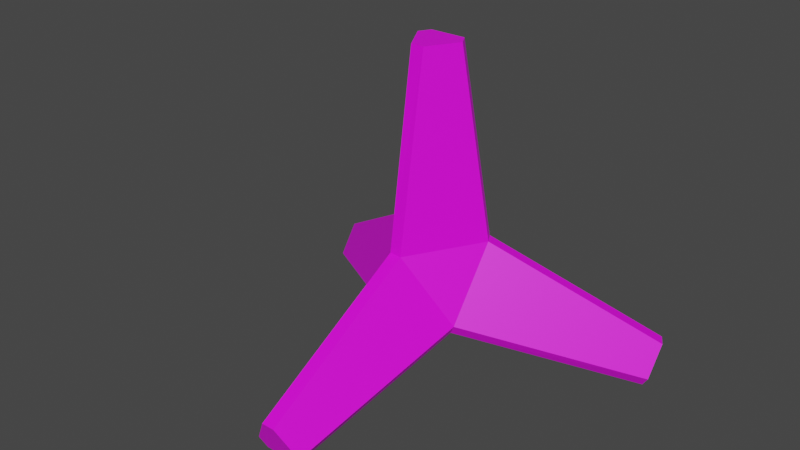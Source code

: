 # Source: betonovyJezek.blend  (saved by Blender 2.90.8; exported with 4.5.12 LTS)
import bpy
from mathutils import Matrix  # noqa: F401  (used for matrix-valued properties, if any)

bpy.ops.wm.read_factory_settings(use_empty=True)
scene = bpy.context.scene
scene.name = 'Scene'

# ---- collections
col_collection = bpy.data.collections.new('Collection'); scene.collection.children.link(col_collection)

# ---- images (referenced by path relative to the original .blend; pixels are not part of the script)
import os
ASSET_DIR = os.environ.get("B2B_ASSET_DIR", "")  # directory of the original .blend (textures are referenced by path, not embedded)
HERE = os.path.dirname(os.path.abspath(__file__))  # packed textures are extracted next to this script under _unpacked/

def load_image(name, relpath, width, height, colorspace="sRGB"):
    """Load a texture the original file referenced (path relative to the .blend, or extracted next to this script)."""
    p = next((c for c in (os.path.join(HERE, relpath), os.path.join(ASSET_DIR, relpath)) if relpath and os.path.exists(c)), "")
    if p:
        img = bpy.data.images.load(p, check_existing=True)
        img.name = name
    else:  # same state as the original file: an image datablock whose file is absent (Cycles renders it pink)
        img = bpy.data.images.new(name, width, height)
        img.source = "FILE"
        img.filepath = "//" + (relpath or name)
    img.colorspace_settings.name = colorspace
    return img
img_betonovyjezek_png = load_image('betonovyJezek.png', 'betonovyJezek.png', 1024, 1024, 'sRGB')

# ---- materials (node trees are filled in below, after node groups)
mat_auto = bpy.data.materials.new('<auto>')
mat_auto.diffuse_color = (0.3297, 0.3066, 0.3021, 1.0)

# ---- material node trees
mat_auto.use_nodes = True; mat_auto.node_tree.nodes.clear()
_N = mat_auto.node_tree.nodes; _L = mat_auto.node_tree.links
n0 = _N.new('ShaderNodeBsdfPrincipled'); n0.name = 'Principled BSDF'; n0.location = (10, 300)
n0.distribution = 'GGX'
n0.subsurface_method = 'BURLEY'
n0.inputs[3].default_value = 1.45
n0.inputs[27].default_value = (0.0, 0.0, 0.0, 1.0)
n0.inputs[28].default_value = 1.0
n1 = _N.new('ShaderNodeOutputMaterial'); n1.name = 'Material Output'; n1.location = (300, 300)
n2 = _N.new('ShaderNodeTexImage'); n2.name = 'Image Texture'; n2.location = (-750, 225)
n2.image = img_betonovyjezek_png
_L.new(n0.outputs[0], n1.inputs[0])
_L.new(n2.outputs[0], n0.inputs[0])
n1.is_active_output = True

# ---- world
world_world = bpy.data.worlds.new('World'); scene.world = world_world
world_world.use_nodes = True; world_world.node_tree.nodes.clear()
_N = world_world.node_tree.nodes; _L = world_world.node_tree.links
n0 = _N.new('ShaderNodeOutputWorld'); n0.name = 'World Output'; n0.location = (300, 300)
n1 = _N.new('ShaderNodeBackground'); n1.name = 'Background'; n1.location = (10, 300)
n1.inputs[0].default_value = (0.05088, 0.05088, 0.05088, 1.0)
_L.new(n1.outputs[0], n0.inputs[0])
n0.is_active_output = True
world_world.color = (0.05088, 0.05088, 0.05088)
world_world.use_sun_shadow = False
world_world.sun_shadow_jitter_overblur = 0.0

# ---- meshes
me_skpa485 = bpy.data.meshes.new('skpA485')
me_skpa485.from_pydata([(-0.17, 0.1248, 0.1468), (0.02325, -0.2099, 0.1468), (-0.07, 0.06984, 0.8868), (-0.09563, 0.02546, 0.8868), (0.07, 0.06984, 0.8868), (0.09562, 0.02546, 0.8868), (-0.02563, -0.09578, 0.8868), (0.02562, -0.09578, 0.8868), (0.7318, 0.4529, -0.2186), (0.7575, 0.4085, -0.2187), (0.7554, 0.3265, -0.3321), (0.1892, -0.1092, -0.1226), (0.729, 0.3408, -0.3736), (0.6589, 0.462, -0.3736), (0.6596, 0.492, -0.332), (-0.006489, 0.2194, -0.1257), (0.1665, -0.0962, -0.1635), (-0.007175, 0.1922, -0.1634), (-0.6589, 0.462, -0.3736), (-0.1631, -0.1021, -0.1635), (-0.729, 0.3408, -0.3736), (-0.6596, 0.492, -0.332), (-0.1871, -0.1152, -0.1258), (-0.7554, 0.3265, -0.3321), (-0.7575, 0.4085, -0.2187), (-0.7318, 0.4529, -0.2186), (0.02562, -0.8605, -0.2186), (-0.02563, -0.8605, -0.2186), (-0.09563, -0.8176, -0.3321), (0.09562, -0.8176, -0.3321), (-0.07, -0.8019, -0.3736), (0.07, -0.8019, -0.3736), (0.192, 0.08259, 0.1477), (0.168, 0.1247, 0.1484), (-0.192, 0.08259, 0.1477), (-0.02426, -0.208, 0.1481)], [], [(0, 35, 34), (35, 0, 33), (35, 33, 1), (1, 33, 32), (2, 34, 3), (0, 34, 2), (0, 2, 33), (33, 2, 4), (32, 4, 5), (4, 32, 33), (6, 34, 35), (34, 6, 3), (32, 7, 1), (7, 32, 5), (6, 2, 3), (2, 6, 4), (4, 6, 7), (4, 7, 5), (7, 35, 1), (35, 7, 6), (32, 8, 33), (8, 32, 9), (10, 32, 11), (32, 10, 9), (12, 9, 10), (9, 12, 13), (9, 13, 8), (8, 13, 14), (15, 8, 14), (8, 15, 33), (32, 16, 11), (16, 32, 17), (17, 32, 33), (17, 33, 15), (10, 16, 12), (16, 10, 11), (17, 14, 13), (14, 17, 15), (13, 16, 17), (16, 13, 12), (18, 19, 20), (19, 18, 17), (21, 17, 18), (17, 21, 15), (19, 34, 22), (34, 19, 17), (34, 17, 0), (0, 17, 15), (19, 23, 20), (23, 19, 22), (24, 20, 23), (20, 24, 18), (18, 24, 25), (18, 25, 21), (25, 15, 21), (15, 25, 0), (34, 23, 22), (23, 34, 24), (34, 25, 24), (25, 34, 0), (26, 35, 27), (35, 26, 1), (35, 28, 27), (28, 35, 22), (29, 30, 31), (30, 29, 28), (28, 29, 26), (28, 26, 27), (29, 1, 26), (1, 29, 11), (22, 16, 19), (16, 22, 11), (11, 22, 35), (11, 35, 1), (22, 30, 28), (30, 22, 19), (31, 11, 29), (11, 31, 16), (16, 30, 19), (30, 16, 31), (32, 1, 11), (33, 15, 0), (34, 22, 35), (16, 19, 17)])
_uv = me_skpa485.uv_layers.new(name='UVMap')
_uv.uv.foreach_set('vector', [0.9868, 0.5161, 0.8806, 0.562, 0.9733, 0.5091, 0.8806, 0.562, 0.9868, 0.5161, 0.9868, 0.6225, 0.8806, 0.562, 0.9868, 0.6225, 0.88, 0.5769, 0.88, 0.5769, 0.9868, 0.6225, 0.9733, 0.63, 0.4334, 0.0441, 0.3387, 0.2552, 0.424, 0.04417, 0.3478, 0.2558, 0.3387, 0.2552, 0.4334, 0.0441, 0.6854, 0.7003, 0.8257, 0.5195, 0.7795, 0.7523, 0.7795, 0.7523, 0.8257, 0.5195, 0.8646, 0.5412, 0.3373, 0.7508, 0.4318, 0.9621, 0.4223, 0.962, 0.4318, 0.9621, 0.3373, 0.7508, 0.3465, 0.751, 0.3851, 0.02244, 0.3387, 0.2552, 0.2457, 0.2031, 0.3387, 0.2552, 0.3851, 0.02244, 0.424, 0.04417, 0.3373, 0.7508, 0.3834, 0.9838, 0.2435, 0.803, 0.3834, 0.9838, 0.3373, 0.7508, 0.4223, 0.962, 0.3851, 0.02244, 0.4334, 0.0441, 0.424, 0.04417, 0.4334, 0.0441, 0.3851, 0.02244, 0.4204, 0.02219, 0.4204, 0.02219, 0.3851, 0.02244, 0.3804, 0.01442, 0.4204, 0.02219, 0.3804, 0.01442, 0.4062, 0.01424, 0.9404, 0.3394, 0.9252, 0.1324, 0.9404, 0.1322, 0.9252, 0.1324, 0.9404, 0.3394, 0.924, 0.3394, 0.3373, 0.7508, 0.4318, 0.539, 0.3465, 0.751, 0.4318, 0.539, 0.3373, 0.7508, 0.4223, 0.5389, 0.3834, 0.5172, 0.3373, 0.7508, 0.2459, 0.6985, 0.3373, 0.7508, 0.3834, 0.5172, 0.4223, 0.5389, 0.8281, 0.4825, 0.8498, 0.4912, 0.8235, 0.4907, 0.8498, 0.4912, 0.8281, 0.4825, 0.8667, 0.4604, 0.8498, 0.4912, 0.8667, 0.4604, 0.8639, 0.4831, 0.8639, 0.4831, 0.8667, 0.4604, 0.8763, 0.4606, 0.6855, 0.8047, 0.8646, 0.9643, 0.8257, 0.986, 0.8646, 0.9643, 0.6855, 0.8047, 0.7795, 0.7523, 0.8803, 0.7064, 0.986, 0.7505, 0.9724, 0.7577, 0.986, 0.7505, 0.8803, 0.7064, 0.986, 0.6445, 0.986, 0.6445, 0.8803, 0.7064, 0.88, 0.6911, 0.986, 0.6445, 0.88, 0.6911, 0.9731, 0.6373, 0.923, 0.1323, 0.9076, 0.3398, 0.9067, 0.1323, 0.9076, 0.3398, 0.923, 0.1323, 0.923, 0.3407, 0.7808, 0.2504, 0.8763, 0.4606, 0.8667, 0.4604, 0.8763, 0.4606, 0.7808, 0.2504, 0.7895, 0.2506, 0.8667, 0.4604, 0.6888, 0.3051, 0.7808, 0.2504, 0.6888, 0.3051, 0.8667, 0.4604, 0.8281, 0.4825, 0.8667, 0.04557, 0.6869, 0.2013, 0.8281, 0.0235, 0.6869, 0.2013, 0.8667, 0.04557, 0.7808, 0.2504, 0.8763, 0.04527, 0.7808, 0.2504, 0.8667, 0.04557, 0.7808, 0.2504, 0.8763, 0.04527, 0.7895, 0.2506, 0.8801, 0.8155, 0.9728, 0.8839, 0.88, 0.8301, 0.9728, 0.8839, 0.8801, 0.8155, 0.9731, 0.7649, 0.9728, 0.8839, 0.9731, 0.7649, 0.986, 0.8764, 0.986, 0.8764, 0.9731, 0.7649, 0.986, 0.7721, 0.8909, 0.1323, 0.9057, 0.3415, 0.8894, 0.3415, 0.9057, 0.3415, 0.8909, 0.1323, 0.9057, 0.1323, 0.8498, 0.01431, 0.8281, 0.0235, 0.8235, 0.01512, 0.8281, 0.0235, 0.8498, 0.01431, 0.8667, 0.04557, 0.8667, 0.04557, 0.8498, 0.01431, 0.8639, 0.02238, 0.8667, 0.04557, 0.8639, 0.02238, 0.8763, 0.04527, 0.4582, 0.7375, 0.6855, 0.8047, 0.4594, 0.7815, 0.6855, 0.8047, 0.4582, 0.7375, 0.6854, 0.7003, 0.3387, 0.2552, 0.3851, 0.489, 0.245, 0.3075, 0.3851, 0.489, 0.3387, 0.2552, 0.424, 0.4673, 0.3387, 0.2552, 0.4334, 0.4672, 0.424, 0.4673, 0.4334, 0.4672, 0.3387, 0.2552, 0.3478, 0.2558, 0.01262, 0.232, 0.2457, 0.2031, 0.01738, 0.24, 0.2398, 0.8105, 0.01571, 0.7662, 0.2435, 0.803, 0.2457, 0.2031, 0.01852, 0.2841, 0.01738, 0.24, 0.01852, 0.2841, 0.2457, 0.2031, 0.245, 0.3075, 0.9291, 0.4098, 0.9433, 0.3576, 0.9433, 0.4017, 0.9433, 0.3576, 0.9291, 0.4098, 0.9291, 0.3496, 0.9291, 0.3496, 0.9291, 0.4098, 0.8905, 0.3877, 0.9291, 0.3496, 0.8905, 0.3877, 0.8905, 0.3716, 0.01686, 0.7221, 0.2435, 0.803, 0.01571, 0.7662, 0.2435, 0.803, 0.01686, 0.7221, 0.2459, 0.6985, 0.9969, 0.0108, 0.892, 0.05394, 0.984, 0.003566, 0.892, 0.05394, 0.9969, 0.0108, 0.8924, 0.0692, 0.8924, 0.0692, 0.9969, 0.0108, 0.9969, 0.1153, 0.8924, 0.0692, 0.9969, 0.1153, 0.9836, 0.1224, 0.6828, 0.1937, 0.4636, 0.2309, 0.4586, 0.2228, 0.4636, 0.2309, 0.6828, 0.1937, 0.6869, 0.2013, 0.01258, 0.714, 0.2459, 0.6985, 0.01686, 0.7221, 0.2459, 0.6985, 0.01258, 0.714, 0.2412, 0.6903, 0.6888, 0.3051, 0.4636, 0.2309, 0.6869, 0.2013, 0.4636, 0.2309, 0.6888, 0.3051, 0.4636, 0.275, 0.3373, 0.7508, 0.2435, 0.803, 0.2459, 0.6985, 0.7795, 0.7523, 0.6855, 0.8047, 0.6854, 0.7003, 0.3387, 0.2552, 0.245, 0.3075, 0.2457, 0.2031, 0.6888, 0.3051, 0.6869, 0.2013, 0.7808, 0.2504])
me_skpa485.materials.append(mat_auto)
me_skpa485.use_remesh_fix_poles = True
me_skpa485.use_remesh_preserve_attributes = False
me_skpa485.use_mirror_vertex_groups = False
me_skpa485.update()

# ---- objects
ob_skpa485 = bpy.data.objects.new('skpA485', me_skpa485)

# ---- transforms, parenting, visibility, modifiers, constraints
ob_skpa485.location = (0.0, 0.0, 0.0)
ob_skpa485.scale = (0.5, 0.5, 0.5)
ob_skpa485.lineart.crease_threshold = 0.0

# ---- collection membership
col_collection.objects.link(ob_skpa485)

# ---- scene / render settings (as saved in the file)
scene.frame_start = 1; scene.frame_end = 250; scene.frame_set(199)
scene.render.engine = 'CYCLES'
scene.cycles.use_denoising = False
scene.cycles.samples = 1024
scene.cycles.sampling_pattern = 'TABULATED_SOBOL'
scene.cycles.use_adaptive_sampling = False
scene.cycles.use_light_tree = False
scene.cycles.bake_type = 'AO'
scene.view_settings.view_transform = 'Filmic'
bpy.context.view_layer.update()

# ---- added for rendering (the .blend has no active camera and no usable light): camera, sun
cam_auto = bpy.data.cameras.new('AutoCamera')
cam_auto.lens = 50.0
cam_auto.sensor_width = 36.0
cam_auto.clip_end = 1000.0
ob_auto_camera = bpy.data.objects.new('AutoCamera', cam_auto)
scene.collection.objects.link(ob_auto_camera)
ob_auto_camera.location = (1.10571, -1.41896, 1.01286)
ob_auto_camera.rotation_euler = (1.09748, -7.21219e-08, 0.694738)
scene.camera = ob_auto_camera
light_auto_sun = bpy.data.lights.new('AutoSun', 'SUN')
light_auto_sun.energy = 3.0
light_auto_sun.angle = 0.0523599
ob_auto_sun = bpy.data.objects.new('AutoSun', light_auto_sun)
scene.collection.objects.link(ob_auto_sun)
ob_auto_sun.rotation_euler = (0.872665, 0.174533, 0.523599)
bpy.context.view_layer.update()
